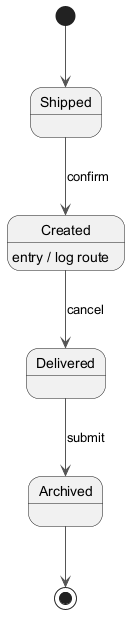

The diagram above was rendered by PlantUML. Its source (embedded in the PNG):
@startuml
skinparam backgroundColor #FFFFFF
skinparam classBackgroundColor #F1F8E9
skinparam classBorderColor #33691E
skinparam ArrowColor #555555
[*] --> Shipped
Shipped --> Created : confirm
Created --> Delivered : cancel
Created : entry / log route
Delivered --> Archived : submit
Archived --> [*]
@enduml